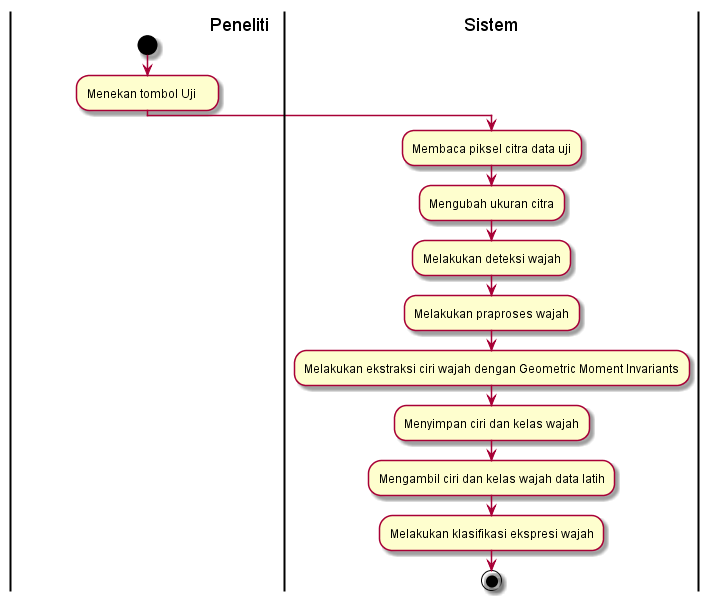

The diagram above was rendered by PlantUML. Its source (embedded in the PNG):
@startuml
|                                      Peneliti |
start
:Menekan tombol Uji;
| Sistem |
:Membaca piksel citra data uji;
:Mengubah ukuran citra;
:Melakukan deteksi wajah;
:Melakukan praproses wajah;
:Melakukan ekstraksi ciri wajah dengan Geometric Moment Invariants;
:Menyimpan ciri dan kelas wajah;
:Mengambil ciri dan kelas wajah data latih;
:Melakukan klasifikasi ekspresi wajah;



stop
@enduml